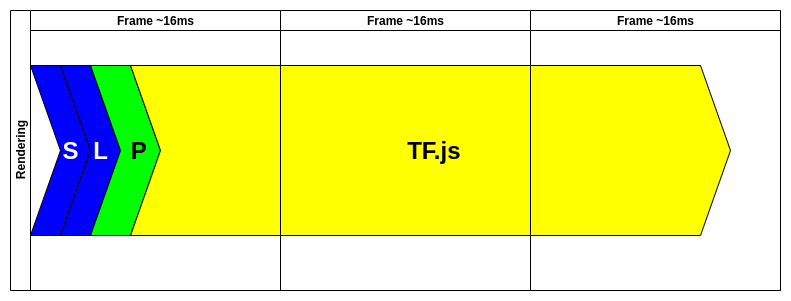

The diagram above was exported from draw.io. Its source (the exported page's mxGraphModel, read from the mxfile embedded in the PNG):
<mxGraphModel dx="1339" dy="879" grid="1" gridSize="10" guides="1" tooltips="1" connect="1" arrows="1" fold="1" page="1" pageScale="1" pageWidth="827" pageHeight="1169" math="0" shadow="0">
  <root>
    <mxCell id="0" />
    <mxCell id="1" parent="0" />
    <mxCell id="2" value="Rendering" style="swimlane;html=1;childLayout=stackLayout;resizeParent=1;resizeParentMax=0;startSize=20;horizontal=0;horizontalStack=1;" vertex="1" parent="1">
      <mxGeometry x="20" y="660" width="770" height="280" as="geometry">
        <mxRectangle x="20" y="20" width="30" height="50" as="alternateBounds" />
      </mxGeometry>
    </mxCell>
    <mxCell id="3" value="Frame ~16ms" style="swimlane;html=1;startSize=20;" vertex="1" parent="2">
      <mxGeometry x="20" width="250" height="280" as="geometry" />
    </mxCell>
    <mxCell id="4" value="&lt;b&gt;&lt;font style=&quot;font-size: 24px&quot;&gt;&amp;nbsp; &amp;nbsp;S&lt;/font&gt;&lt;/b&gt;" style="html=1;shadow=0;dashed=0;align=center;verticalAlign=middle;shape=mxgraph.arrows2.arrow;dy=0;dx=30;notch=30;fillColor=#0000FF;fontColor=#FFFFFF;" vertex="1" parent="3">
      <mxGeometry y="55" width="60" height="170" as="geometry" />
    </mxCell>
    <mxCell id="5" value="&lt;b&gt;&lt;font style=&quot;font-size: 24px&quot;&gt;&amp;nbsp; &amp;nbsp;L&lt;/font&gt;&lt;/b&gt;" style="html=1;shadow=0;dashed=0;align=center;verticalAlign=middle;shape=mxgraph.arrows2.arrow;dy=0;dx=30;notch=30;fillColor=#0000FF;fontColor=#FFFFFF;" vertex="1" parent="3">
      <mxGeometry x="30" y="55" width="60" height="170" as="geometry" />
    </mxCell>
    <mxCell id="6" value="&lt;b&gt;&lt;font style=&quot;font-size: 24px&quot;&gt;&amp;nbsp; &amp;nbsp; P&lt;/font&gt;&lt;/b&gt;" style="html=1;shadow=0;dashed=0;align=center;verticalAlign=middle;shape=mxgraph.arrows2.arrow;dy=0;dx=30;notch=30;fillColor=#00FF00;fontColor=#000000;" vertex="1" parent="3">
      <mxGeometry x="60" y="55" width="70" height="170" as="geometry" />
    </mxCell>
    <mxCell id="7" value="&lt;b&gt;&lt;font style=&quot;font-size: 24px&quot;&gt;&amp;nbsp;TF.js&lt;/font&gt;&lt;/b&gt;" style="html=1;shadow=0;dashed=0;align=center;verticalAlign=middle;shape=mxgraph.arrows2.arrow;dy=0;dx=30;notch=30;fillColor=#FFFF00;" vertex="1" parent="3">
      <mxGeometry x="100" y="55" width="600" height="170" as="geometry" />
    </mxCell>
    <mxCell id="8" value="Frame ~16ms" style="swimlane;html=1;startSize=20;" vertex="1" parent="2">
      <mxGeometry x="270" width="250" height="280" as="geometry" />
    </mxCell>
    <mxCell id="9" value="Frame ~16ms" style="swimlane;html=1;startSize=20;" vertex="1" parent="2">
      <mxGeometry x="520" width="250" height="280" as="geometry" />
    </mxCell>
  </root>
</mxGraphModel>